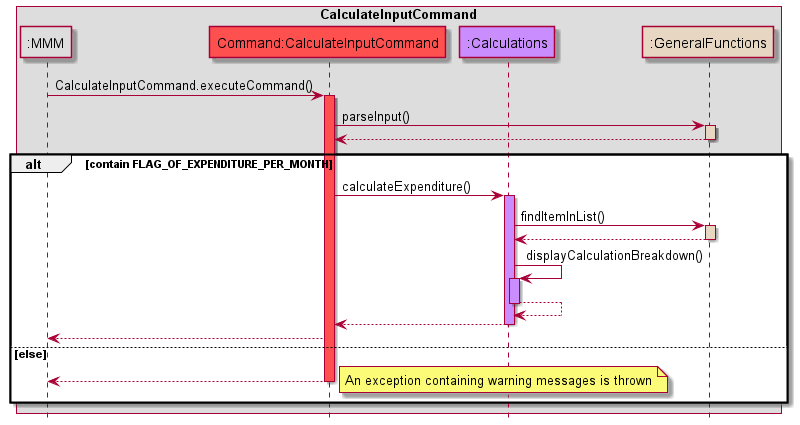

The diagram above was rendered by PlantUML. Its source (embedded in the PNG):
@startuml
!include Style.puml

box CalculateInputCommand
participant ":MMM" as MMM MMM_COLOUR
participant "Command:CalculateInputCommand" as CalculateInputCommand COMMANDS_COLOUR
participant ":Calculations" as Calculations USERFINANCIAL_COLOUR
participant ":GeneralFunctions" as GeneralFunctions  HELPER_COLOUR
end box
hide footbox

MMM -> CalculateInputCommand: CalculateInputCommand.executeCommand()
activate CalculateInputCommand COMMANDS_COLOUR

CalculateInputCommand -> GeneralFunctions: parseInput()
activate GeneralFunctions HELPER_COLOUR
GeneralFunctions --> CalculateInputCommand
deactivate GeneralFunctions HELPER_COLOUR


alt contain FLAG_OF_EXPENDITURE_PER_MONTH
CalculateInputCommand -> Calculations: calculateExpenditure()
activate Calculations USERFINANCIAL_COLOUR
Calculations -> GeneralFunctions: findItemInList()
activate GeneralFunctions HELPER_COLOUR
GeneralFunctions --> Calculations
deactivate GeneralFunctions HELPER_COLOUR
Calculations -> Calculations: displayCalculationBreakdown()
activate Calculations USERFINANCIAL_COLOUR
Calculations --> Calculations
deactivate Calculations HELPER_COLOUR
Calculations --> CalculateInputCommand
deactivate Calculations HELPER_COLOUR
CalculateInputCommand --> MMM

else else
CalculateInputCommand --> MMM
note right
An exception containing warning messages is thrown
end note
deactivate CalculateInputCommand COMMANDS_COLOUR
end

@enduml